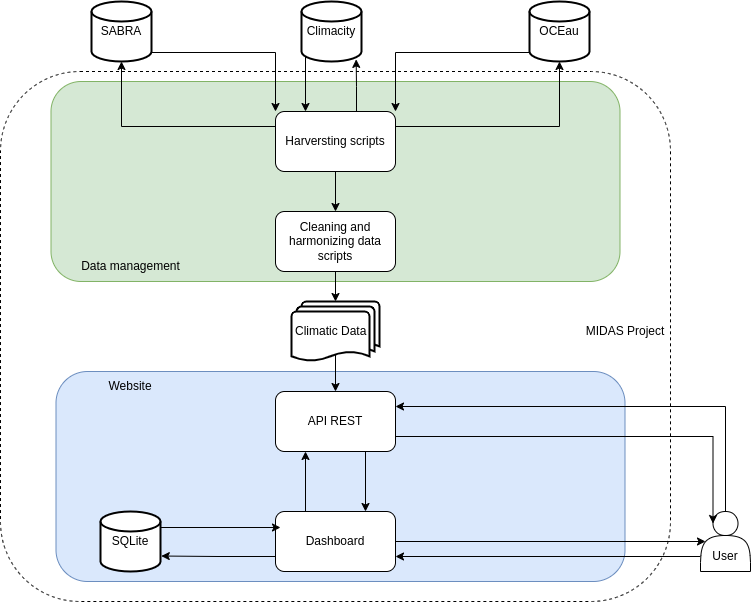

The diagram above was exported from draw.io. Its source (the exported page's mxGraphModel, read from the mxfile embedded in the PNG):
<mxGraphModel dx="1195" dy="1791" grid="1" gridSize="10" guides="1" tooltips="1" connect="1" arrows="1" fold="1" page="1" pageScale="1" pageWidth="827" pageHeight="1169" math="0" shadow="0">
  <root>
    <mxCell id="0" />
    <mxCell id="1" parent="0" />
    <mxCell id="04_BftWhNxawT1OXWySy-44" value="" style="rounded=1;whiteSpace=wrap;html=1;fillColor=none;dashed=1;" vertex="1" parent="1">
      <mxGeometry x="70" y="-90" width="670" height="530" as="geometry" />
    </mxCell>
    <mxCell id="04_BftWhNxawT1OXWySy-45" value="" style="rounded=1;whiteSpace=wrap;html=1;fillColor=#dae8fc;strokeColor=#6c8ebf;" vertex="1" parent="1">
      <mxGeometry x="125.5" y="210" width="569" height="210" as="geometry" />
    </mxCell>
    <mxCell id="04_BftWhNxawT1OXWySy-46" value="" style="rounded=1;whiteSpace=wrap;html=1;fillColor=#d5e8d4;strokeColor=#82b366;" vertex="1" parent="1">
      <mxGeometry x="120.5" y="-80" width="569" height="200" as="geometry" />
    </mxCell>
    <mxCell id="04_BftWhNxawT1OXWySy-16" style="edgeStyle=orthogonalEdgeStyle;rounded=0;orthogonalLoop=1;jettySize=auto;html=1;exitX=0.25;exitY=0;exitDx=0;exitDy=0;entryX=0.25;entryY=1;entryDx=0;entryDy=0;" edge="1" parent="1" source="04_BftWhNxawT1OXWySy-2" target="04_BftWhNxawT1OXWySy-3">
      <mxGeometry relative="1" as="geometry" />
    </mxCell>
    <mxCell id="04_BftWhNxawT1OXWySy-2" value="Dashboard" style="rounded=1;whiteSpace=wrap;html=1;" vertex="1" parent="1">
      <mxGeometry x="345" y="350" width="120" height="60" as="geometry" />
    </mxCell>
    <mxCell id="04_BftWhNxawT1OXWySy-17" style="edgeStyle=orthogonalEdgeStyle;rounded=0;orthogonalLoop=1;jettySize=auto;html=1;exitX=0.75;exitY=1;exitDx=0;exitDy=0;entryX=0.75;entryY=0;entryDx=0;entryDy=0;" edge="1" parent="1" source="04_BftWhNxawT1OXWySy-3" target="04_BftWhNxawT1OXWySy-2">
      <mxGeometry relative="1" as="geometry" />
    </mxCell>
    <mxCell id="04_BftWhNxawT1OXWySy-3" value="API REST" style="rounded=1;whiteSpace=wrap;html=1;" vertex="1" parent="1">
      <mxGeometry x="345" y="230" width="120" height="60" as="geometry" />
    </mxCell>
    <mxCell id="04_BftWhNxawT1OXWySy-28" style="edgeStyle=orthogonalEdgeStyle;rounded=0;orthogonalLoop=1;jettySize=auto;html=1;exitX=0.75;exitY=0;exitDx=0;exitDy=0;" edge="1" parent="1" source="04_BftWhNxawT1OXWySy-4">
      <mxGeometry relative="1" as="geometry">
        <mxPoint x="435.16666666666674" y="-50.33333333333326" as="targetPoint" />
      </mxGeometry>
    </mxCell>
    <mxCell id="04_BftWhNxawT1OXWySy-41" style="edgeStyle=orthogonalEdgeStyle;rounded=0;orthogonalLoop=1;jettySize=auto;html=1;exitX=0.5;exitY=1;exitDx=0;exitDy=0;entryX=0.5;entryY=0;entryDx=0;entryDy=0;" edge="1" parent="1" source="04_BftWhNxawT1OXWySy-4" target="04_BftWhNxawT1OXWySy-33">
      <mxGeometry relative="1" as="geometry" />
    </mxCell>
    <mxCell id="04_BftWhNxawT1OXWySy-4" value="Harversting scripts" style="rounded=1;whiteSpace=wrap;html=1;" vertex="1" parent="1">
      <mxGeometry x="345" y="-50" width="120" height="60" as="geometry" />
    </mxCell>
    <mxCell id="04_BftWhNxawT1OXWySy-5" value="SQLite" style="strokeWidth=2;html=1;shape=mxgraph.flowchart.database;whiteSpace=wrap;" vertex="1" parent="1">
      <mxGeometry x="170" y="350" width="60" height="60" as="geometry" />
    </mxCell>
    <mxCell id="04_BftWhNxawT1OXWySy-43" style="edgeStyle=orthogonalEdgeStyle;rounded=0;orthogonalLoop=1;jettySize=auto;html=1;exitX=0.5;exitY=0.88;exitDx=0;exitDy=0;exitPerimeter=0;entryX=0.5;entryY=0;entryDx=0;entryDy=0;" edge="1" parent="1" source="04_BftWhNxawT1OXWySy-6" target="04_BftWhNxawT1OXWySy-3">
      <mxGeometry relative="1" as="geometry" />
    </mxCell>
    <mxCell id="04_BftWhNxawT1OXWySy-6" value="Climatic Data&lt;span style=&quot;white-space: pre;&quot;&gt;&#09;&lt;/span&gt;" style="strokeWidth=2;html=1;shape=mxgraph.flowchart.multi-document;whiteSpace=wrap;" vertex="1" parent="1">
      <mxGeometry x="361" y="140" width="88" height="60" as="geometry" />
    </mxCell>
    <mxCell id="04_BftWhNxawT1OXWySy-7" style="edgeStyle=orthogonalEdgeStyle;rounded=0;orthogonalLoop=1;jettySize=auto;html=1;exitX=1;exitY=0.15;exitDx=0;exitDy=0;exitPerimeter=0;entryX=0;entryY=0.15;entryDx=0;entryDy=0;entryPerimeter=0;" edge="1" parent="1">
      <mxGeometry relative="1" as="geometry">
        <mxPoint x="230" y="366" as="sourcePoint" />
        <mxPoint x="350" y="366" as="targetPoint" />
      </mxGeometry>
    </mxCell>
    <mxCell id="04_BftWhNxawT1OXWySy-10" style="edgeStyle=orthogonalEdgeStyle;rounded=0;orthogonalLoop=1;jettySize=auto;html=1;exitX=0;exitY=0.75;exitDx=0;exitDy=0;entryX=1.013;entryY=0.742;entryDx=0;entryDy=0;entryPerimeter=0;" edge="1" parent="1" source="04_BftWhNxawT1OXWySy-2" target="04_BftWhNxawT1OXWySy-5">
      <mxGeometry relative="1" as="geometry" />
    </mxCell>
    <mxCell id="04_BftWhNxawT1OXWySy-12" style="edgeStyle=orthogonalEdgeStyle;rounded=0;orthogonalLoop=1;jettySize=auto;html=1;exitX=0;exitY=0.75;exitDx=0;exitDy=0;entryX=1;entryY=0.75;entryDx=0;entryDy=0;" edge="1" parent="1" source="04_BftWhNxawT1OXWySy-11" target="04_BftWhNxawT1OXWySy-2">
      <mxGeometry relative="1" as="geometry" />
    </mxCell>
    <mxCell id="04_BftWhNxawT1OXWySy-14" style="edgeStyle=orthogonalEdgeStyle;rounded=0;orthogonalLoop=1;jettySize=auto;html=1;exitX=0.5;exitY=0;exitDx=0;exitDy=0;entryX=1;entryY=0.25;entryDx=0;entryDy=0;" edge="1" parent="1" source="04_BftWhNxawT1OXWySy-11" target="04_BftWhNxawT1OXWySy-3">
      <mxGeometry relative="1" as="geometry" />
    </mxCell>
    <mxCell id="04_BftWhNxawT1OXWySy-11" value="&lt;div&gt;&lt;br&gt;&lt;/div&gt;&lt;div&gt;&lt;br&gt;&lt;/div&gt;User" style="shape=actor;whiteSpace=wrap;html=1;" vertex="1" parent="1">
      <mxGeometry x="770" y="350" width="50" height="60" as="geometry" />
    </mxCell>
    <mxCell id="04_BftWhNxawT1OXWySy-13" style="edgeStyle=orthogonalEdgeStyle;rounded=0;orthogonalLoop=1;jettySize=auto;html=1;exitX=1;exitY=0.5;exitDx=0;exitDy=0;entryX=0.1;entryY=0.5;entryDx=0;entryDy=0;entryPerimeter=0;" edge="1" parent="1" source="04_BftWhNxawT1OXWySy-2" target="04_BftWhNxawT1OXWySy-11">
      <mxGeometry relative="1" as="geometry" />
    </mxCell>
    <mxCell id="04_BftWhNxawT1OXWySy-15" style="edgeStyle=orthogonalEdgeStyle;rounded=0;orthogonalLoop=1;jettySize=auto;html=1;exitX=1;exitY=0.75;exitDx=0;exitDy=0;entryX=0.25;entryY=0.2;entryDx=0;entryDy=0;entryPerimeter=0;" edge="1" parent="1" source="04_BftWhNxawT1OXWySy-3" target="04_BftWhNxawT1OXWySy-11">
      <mxGeometry relative="1" as="geometry" />
    </mxCell>
    <mxCell id="04_BftWhNxawT1OXWySy-26" style="edgeStyle=orthogonalEdgeStyle;rounded=0;orthogonalLoop=1;jettySize=auto;html=1;exitX=1;exitY=0.85;exitDx=0;exitDy=0;exitPerimeter=0;entryX=0;entryY=0;entryDx=0;entryDy=0;" edge="1" parent="1" source="04_BftWhNxawT1OXWySy-20" target="04_BftWhNxawT1OXWySy-4">
      <mxGeometry relative="1" as="geometry" />
    </mxCell>
    <mxCell id="04_BftWhNxawT1OXWySy-20" value="SABRA" style="strokeWidth=2;html=1;shape=mxgraph.flowchart.database;whiteSpace=wrap;" vertex="1" parent="1">
      <mxGeometry x="161" y="-160" width="60" height="60" as="geometry" />
    </mxCell>
    <mxCell id="04_BftWhNxawT1OXWySy-27" style="edgeStyle=orthogonalEdgeStyle;rounded=0;orthogonalLoop=1;jettySize=auto;html=1;exitX=0;exitY=0.85;exitDx=0;exitDy=0;exitPerimeter=0;entryX=0.25;entryY=0;entryDx=0;entryDy=0;" edge="1" parent="1" source="04_BftWhNxawT1OXWySy-21" target="04_BftWhNxawT1OXWySy-4">
      <mxGeometry relative="1" as="geometry">
        <Array as="points">
          <mxPoint x="375" y="-109" />
        </Array>
      </mxGeometry>
    </mxCell>
    <mxCell id="04_BftWhNxawT1OXWySy-21" value="Climacity" style="strokeWidth=2;html=1;shape=mxgraph.flowchart.database;whiteSpace=wrap;" vertex="1" parent="1">
      <mxGeometry x="371" y="-160" width="60" height="60" as="geometry" />
    </mxCell>
    <mxCell id="04_BftWhNxawT1OXWySy-32" style="edgeStyle=orthogonalEdgeStyle;rounded=0;orthogonalLoop=1;jettySize=auto;html=1;exitX=0;exitY=0.85;exitDx=0;exitDy=0;exitPerimeter=0;entryX=1;entryY=0;entryDx=0;entryDy=0;" edge="1" parent="1" source="04_BftWhNxawT1OXWySy-22" target="04_BftWhNxawT1OXWySy-4">
      <mxGeometry relative="1" as="geometry" />
    </mxCell>
    <mxCell id="04_BftWhNxawT1OXWySy-22" value="OCEau" style="strokeWidth=2;html=1;shape=mxgraph.flowchart.database;whiteSpace=wrap;" vertex="1" parent="1">
      <mxGeometry x="599" y="-160" width="60" height="60" as="geometry" />
    </mxCell>
    <mxCell id="04_BftWhNxawT1OXWySy-25" style="edgeStyle=orthogonalEdgeStyle;rounded=0;orthogonalLoop=1;jettySize=auto;html=1;exitX=0;exitY=0.25;exitDx=0;exitDy=0;entryX=0.5;entryY=1;entryDx=0;entryDy=0;entryPerimeter=0;" edge="1" parent="1" source="04_BftWhNxawT1OXWySy-4" target="04_BftWhNxawT1OXWySy-20">
      <mxGeometry relative="1" as="geometry">
        <Array as="points">
          <mxPoint x="191" y="-35" />
        </Array>
      </mxGeometry>
    </mxCell>
    <mxCell id="04_BftWhNxawT1OXWySy-30" style="edgeStyle=orthogonalEdgeStyle;rounded=0;orthogonalLoop=1;jettySize=auto;html=1;exitX=0.684;exitY=0;exitDx=0;exitDy=0;entryX=0.911;entryY=0.965;entryDx=0;entryDy=0;entryPerimeter=0;exitPerimeter=0;" edge="1" parent="1">
      <mxGeometry relative="1" as="geometry">
        <mxPoint x="427.0799999999999" y="-50" as="sourcePoint" />
        <mxPoint x="425.6600000000001" y="-102.1" as="targetPoint" />
        <Array as="points">
          <mxPoint x="426" y="-50" />
          <mxPoint x="426" y="-75" />
          <mxPoint x="426" y="-75" />
        </Array>
      </mxGeometry>
    </mxCell>
    <mxCell id="04_BftWhNxawT1OXWySy-31" style="edgeStyle=orthogonalEdgeStyle;rounded=0;orthogonalLoop=1;jettySize=auto;html=1;exitX=1;exitY=0.25;exitDx=0;exitDy=0;entryX=0.5;entryY=1;entryDx=0;entryDy=0;entryPerimeter=0;" edge="1" parent="1" source="04_BftWhNxawT1OXWySy-4" target="04_BftWhNxawT1OXWySy-22">
      <mxGeometry relative="1" as="geometry" />
    </mxCell>
    <mxCell id="04_BftWhNxawT1OXWySy-33" value="Cleaning and harmonizing data scripts" style="rounded=1;whiteSpace=wrap;html=1;" vertex="1" parent="1">
      <mxGeometry x="345" y="50" width="120" height="60" as="geometry" />
    </mxCell>
    <mxCell id="04_BftWhNxawT1OXWySy-42" style="edgeStyle=orthogonalEdgeStyle;rounded=0;orthogonalLoop=1;jettySize=auto;html=1;exitX=0.5;exitY=1;exitDx=0;exitDy=0;entryX=0.5;entryY=0;entryDx=0;entryDy=0;entryPerimeter=0;" edge="1" parent="1" source="04_BftWhNxawT1OXWySy-33" target="04_BftWhNxawT1OXWySy-6">
      <mxGeometry relative="1" as="geometry" />
    </mxCell>
    <mxCell id="04_BftWhNxawT1OXWySy-47" value="MIDAS Project" style="text;html=1;align=center;verticalAlign=middle;whiteSpace=wrap;rounded=0;" vertex="1" parent="1">
      <mxGeometry x="650" y="155" width="90" height="30" as="geometry" />
    </mxCell>
    <mxCell id="04_BftWhNxawT1OXWySy-48" value="Website" style="text;html=1;align=center;verticalAlign=middle;whiteSpace=wrap;rounded=0;" vertex="1" parent="1">
      <mxGeometry x="170" y="210" width="60" height="30" as="geometry" />
    </mxCell>
    <mxCell id="04_BftWhNxawT1OXWySy-49" value="Data management" style="text;html=1;align=center;verticalAlign=middle;whiteSpace=wrap;rounded=0;" vertex="1" parent="1">
      <mxGeometry x="145.5" y="90" width="109" height="30" as="geometry" />
    </mxCell>
  </root>
</mxGraphModel>